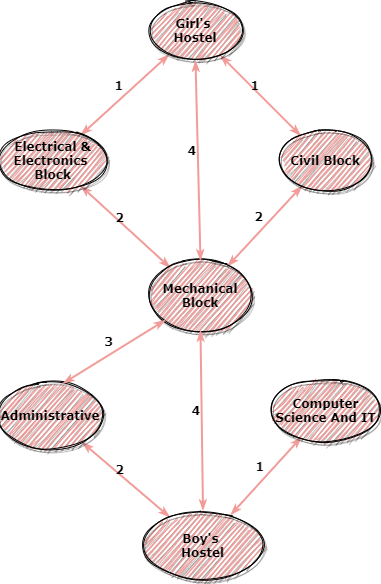

The diagram above was exported from draw.io. Its source (the exported page's mxGraphModel, read from the mxfile embedded in the PNG):
<mxGraphModel dx="852" dy="494" grid="1" gridSize="10" guides="1" tooltips="1" connect="1" arrows="1" fold="1" page="1" pageScale="1" pageWidth="1100" pageHeight="850" background="#ffffff" math="0" shadow="0">
  <root>
    <mxCell id="0" />
    <mxCell id="1" parent="0" />
    <mxCell id="1ea317790d2ca983-21" value="1" style="edgeStyle=none;rounded=1;html=1;labelBackgroundColor=none;startArrow=classicThin;startFill=1;startSize=5;endArrow=classicThin;endFill=1;endSize=5;jettySize=auto;orthogonalLoop=1;strokeWidth=2;fontFamily=Verdana;fontSize=12;strokeColor=#F19C99;labelPosition=left;verticalLabelPosition=top;align=right;verticalAlign=bottom;fontStyle=1" parent="1" source="1ea317790d2ca983-2" target="1ea317790d2ca983-7" edge="1">
      <mxGeometry relative="1" as="geometry" />
    </mxCell>
    <mxCell id="1ea317790d2ca983-22" value="1" style="edgeStyle=none;rounded=1;html=1;labelBackgroundColor=none;startArrow=classicThin;startFill=1;startSize=5;endArrow=classicThin;endFill=1;endSize=5;jettySize=auto;orthogonalLoop=1;strokeWidth=2;fontFamily=Verdana;fontSize=12;strokeColor=#F19C99;labelPosition=left;verticalLabelPosition=top;align=right;verticalAlign=bottom;fontStyle=1" parent="1" source="1ea317790d2ca983-2" target="1ea317790d2ca983-6" edge="1">
      <mxGeometry relative="1" as="geometry" />
    </mxCell>
    <mxCell id="1ea317790d2ca983-2" value="&lt;span&gt;&lt;b&gt;Girl's &lt;br&gt;Hostel&lt;/b&gt;&lt;/span&gt;" style="ellipse;whiteSpace=wrap;html=1;rounded=0;shadow=1;comic=0;labelBackgroundColor=none;strokeWidth=1;fontFamily=Verdana;fontSize=12;align=center;fillColor=#F19C99;sketch=1;" parent="1" vertex="1">
      <mxGeometry x="470" y="180" width="90" height="60" as="geometry" />
    </mxCell>
    <mxCell id="1ea317790d2ca983-23" value="2" style="edgeStyle=none;rounded=1;html=1;labelBackgroundColor=none;startArrow=classicThin;startFill=1;startSize=5;endArrow=classicThin;endFill=1;endSize=5;jettySize=auto;orthogonalLoop=1;strokeWidth=2;fontFamily=Verdana;fontSize=12;strokeColor=#F19C99;labelPosition=left;verticalLabelPosition=top;align=right;verticalAlign=bottom;fontStyle=1" parent="1" source="1ea317790d2ca983-6" target="1ea317790d2ca983-8" edge="1">
      <mxGeometry relative="1" as="geometry" />
    </mxCell>
    <mxCell id="1ea317790d2ca983-6" value="&lt;span&gt;&lt;b&gt;Civil Block&lt;/b&gt;&lt;/span&gt;" style="ellipse;whiteSpace=wrap;html=1;rounded=0;shadow=1;comic=0;labelBackgroundColor=none;strokeWidth=1;fontFamily=Verdana;fontSize=12;align=center;fillColor=#F19C99;sketch=1;" parent="1" vertex="1">
      <mxGeometry x="600" y="310" width="90" height="60" as="geometry" />
    </mxCell>
    <mxCell id="1ea317790d2ca983-24" value="2" style="edgeStyle=none;rounded=1;html=1;labelBackgroundColor=none;startArrow=classicThin;startFill=1;startSize=5;endArrow=classicThin;endFill=1;endSize=5;jettySize=auto;orthogonalLoop=1;strokeWidth=2;fontFamily=Verdana;fontSize=12;strokeColor=#F19C99;labelPosition=left;verticalLabelPosition=top;align=right;verticalAlign=bottom;fontStyle=1" parent="1" source="1ea317790d2ca983-7" target="1ea317790d2ca983-8" edge="1">
      <mxGeometry relative="1" as="geometry" />
    </mxCell>
    <mxCell id="1ea317790d2ca983-7" value="&lt;span&gt;&lt;b&gt;Electrical &amp;amp;&lt;br&gt;Electronics&amp;nbsp;&lt;br&gt;Block&lt;br&gt;&lt;/b&gt;&lt;/span&gt;" style="ellipse;whiteSpace=wrap;html=1;rounded=0;shadow=1;comic=0;labelBackgroundColor=none;strokeWidth=1;fontFamily=Verdana;fontSize=12;align=center;fillColor=#F19C99;sketch=1;" parent="1" vertex="1">
      <mxGeometry x="320" y="310" width="105" height="60" as="geometry" />
    </mxCell>
    <mxCell id="1ea317790d2ca983-8" value="&lt;b&gt;Mechanical&lt;br&gt;Block&lt;br&gt;&lt;/b&gt;" style="ellipse;whiteSpace=wrap;html=1;rounded=0;shadow=1;comic=0;labelBackgroundColor=none;strokeWidth=1;fontFamily=Verdana;fontSize=12;align=center;fillColor=#F19C99;sketch=1;" parent="1" vertex="1">
      <mxGeometry x="470" y="440" width="100" height="70" as="geometry" />
    </mxCell>
    <mxCell id="q90hmwvlRaGHln4Gou38-3" value="1" style="edgeStyle=none;rounded=1;html=1;labelBackgroundColor=none;startArrow=classicThin;startFill=1;startSize=5;endArrow=classicThin;endFill=1;endSize=5;jettySize=auto;orthogonalLoop=1;strokeWidth=2;fontFamily=Verdana;fontSize=12;strokeColor=#F19C99;labelPosition=left;verticalLabelPosition=top;align=right;verticalAlign=bottom;fontStyle=1" parent="1" source="q90hmwvlRaGHln4Gou38-4" target="q90hmwvlRaGHln4Gou38-7" edge="1">
      <mxGeometry relative="1" as="geometry" />
    </mxCell>
    <mxCell id="q90hmwvlRaGHln4Gou38-4" value="&lt;span&gt;&lt;b&gt;Computer Science And IT&lt;/b&gt;&lt;/span&gt;" style="ellipse;whiteSpace=wrap;html=1;rounded=0;shadow=1;comic=0;labelBackgroundColor=none;strokeWidth=1;fontFamily=Verdana;fontSize=12;align=center;fillColor=#F19C99;sketch=1;" parent="1" vertex="1">
      <mxGeometry x="592.5" y="560" width="105" height="60" as="geometry" />
    </mxCell>
    <mxCell id="q90hmwvlRaGHln4Gou38-5" value="2" style="edgeStyle=none;rounded=1;html=1;labelBackgroundColor=none;startArrow=classicThin;startFill=1;startSize=5;endArrow=classicThin;endFill=1;endSize=5;jettySize=auto;orthogonalLoop=1;strokeWidth=2;fontFamily=Verdana;fontSize=12;strokeColor=#F19C99;labelPosition=left;verticalLabelPosition=top;align=right;verticalAlign=bottom;fontStyle=1" parent="1" source="q90hmwvlRaGHln4Gou38-6" target="q90hmwvlRaGHln4Gou38-7" edge="1">
      <mxGeometry relative="1" as="geometry" />
    </mxCell>
    <mxCell id="q90hmwvlRaGHln4Gou38-6" value="&lt;b&gt;Administrative&lt;/b&gt;" style="ellipse;whiteSpace=wrap;html=1;rounded=0;shadow=1;comic=0;labelBackgroundColor=none;strokeWidth=1;fontFamily=Verdana;fontSize=12;align=center;fillColor=#F19C99;sketch=1;" parent="1" vertex="1">
      <mxGeometry x="320" y="560" width="100" height="70" as="geometry" />
    </mxCell>
    <mxCell id="q90hmwvlRaGHln4Gou38-7" value="&lt;b&gt;Boy's &lt;br&gt;Hostel&lt;/b&gt;" style="ellipse;whiteSpace=wrap;html=1;rounded=0;shadow=1;comic=0;labelBackgroundColor=none;strokeWidth=1;fontFamily=Verdana;fontSize=12;align=center;fillColor=#F19C99;sketch=1;" parent="1" vertex="1">
      <mxGeometry x="465" y="690" width="115" height="70" as="geometry" />
    </mxCell>
    <mxCell id="q90hmwvlRaGHln4Gou38-8" value="3" style="edgeStyle=none;rounded=1;html=1;labelBackgroundColor=none;startArrow=classicThin;startFill=1;startSize=5;endArrow=classicThin;endFill=1;endSize=5;jettySize=auto;orthogonalLoop=1;strokeWidth=2;fontFamily=Verdana;fontSize=12;exitX=0;exitY=1;exitDx=0;exitDy=0;entryX=0.627;entryY=0.04;entryDx=0;entryDy=0;entryPerimeter=0;strokeColor=#F19C99;labelPosition=left;verticalLabelPosition=top;align=right;verticalAlign=bottom;fontStyle=1" parent="1" source="1ea317790d2ca983-8" target="q90hmwvlRaGHln4Gou38-6" edge="1">
      <mxGeometry relative="1" as="geometry">
        <mxPoint x="469.998742641554" y="490.001257358446" as="sourcePoint" />
        <mxPoint x="381.60125735844605" y="578.398742641554" as="targetPoint" />
      </mxGeometry>
    </mxCell>
    <mxCell id="q90hmwvlRaGHln4Gou38-9" value="4" style="edgeStyle=none;rounded=1;html=1;labelBackgroundColor=none;startArrow=classicThin;startFill=1;startSize=5;endArrow=classicThin;endFill=1;endSize=5;jettySize=auto;orthogonalLoop=1;strokeWidth=2;fontFamily=Verdana;fontSize=12;entryX=0.5;entryY=0;entryDx=0;entryDy=0;exitX=0.5;exitY=1;exitDx=0;exitDy=0;strokeColor=#F19C99;labelPosition=left;verticalLabelPosition=top;align=right;verticalAlign=bottom;fontStyle=1" parent="1" source="1ea317790d2ca983-2" target="1ea317790d2ca983-8" edge="1">
      <mxGeometry relative="1" as="geometry">
        <mxPoint x="528.398742641554" y="260.001257358446" as="sourcePoint" />
        <mxPoint x="450.001257358446" y="338.39874264155395" as="targetPoint" />
      </mxGeometry>
    </mxCell>
    <mxCell id="q90hmwvlRaGHln4Gou38-10" value="4" style="edgeStyle=none;rounded=1;html=1;labelBackgroundColor=none;startArrow=classicThin;startFill=1;startSize=5;endArrow=classicThin;endFill=1;endSize=5;jettySize=auto;orthogonalLoop=1;strokeWidth=2;fontFamily=Verdana;fontSize=12;exitX=0.5;exitY=1;exitDx=0;exitDy=0;entryX=0.5;entryY=0;entryDx=0;entryDy=0;strokeColor=#F19C99;labelPosition=left;verticalLabelPosition=top;align=right;verticalAlign=bottom;fontStyle=1" parent="1" source="1ea317790d2ca983-8" target="q90hmwvlRaGHln4Gou38-7" edge="1">
      <mxGeometry relative="1" as="geometry">
        <mxPoint x="507" y="485" as="sourcePoint" />
        <mxPoint x="507" y="685" as="targetPoint" />
      </mxGeometry>
    </mxCell>
  </root>
</mxGraphModel>